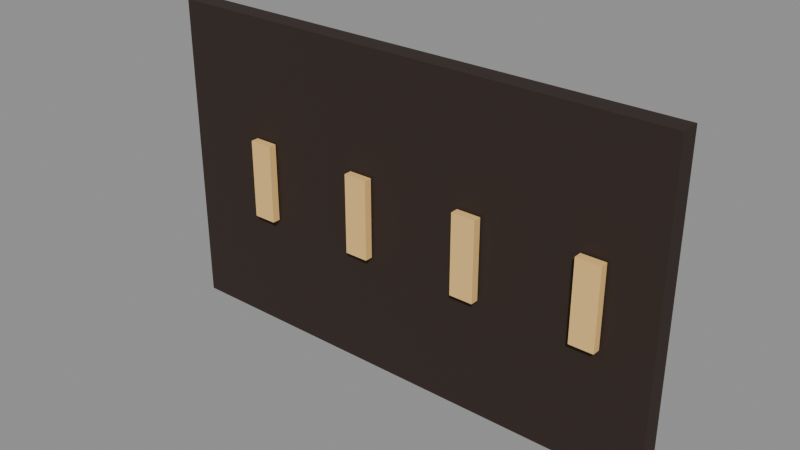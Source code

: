 # Source: tablero_llaves.blend  (saved by Blender 5.3.31; exported with 4.5.12 LTS)
import bpy
from mathutils import Matrix  # noqa: F401  (used for matrix-valued properties, if any)

bpy.ops.wm.read_factory_settings(use_empty=True)
scene = bpy.context.scene
scene.name = 'Scene'

# ---- collections
col_exportar = bpy.data.collections.new('Exportar'); scene.collection.children.link(col_exportar)
col_referencia = bpy.data.collections.new('Referencia'); scene.collection.children.link(col_referencia)
col_referencia.hide_render = True

# ---- materials (node trees are filled in below, after node groups)
mat_vs_opaco = bpy.data.materials.new('vs_opaco')

# ---- material node trees
mat_vs_opaco.use_nodes = True; mat_vs_opaco.node_tree.nodes.clear()
_N = mat_vs_opaco.node_tree.nodes; _L = mat_vs_opaco.node_tree.links
n0 = _N.new('ShaderNodeBsdfPrincipled'); n0.name = 'Principled BSDF'; n0.location = (-200, 100)
n0.inputs[2].default_value = 0.82
n0.inputs[10].default_value = 0.005
n1 = _N.new('ShaderNodeOutputMaterial'); n1.name = 'Material Output'; n1.location = (200, 100)
n2 = _N.new('ShaderNodeVertexColor'); n2.name = 'Color Attribute'; n2.location = (-500, 100)
n2.layer_name = 'Color'
_L.new(n0.outputs[0], n1.inputs[0])
_L.new(n2.outputs[0], n0.inputs[0])
n1.is_active_output = True

# ---- meshes
me_tablerollaves = bpy.data.meshes.new('TableroLlaves')
me_tablerollaves.from_pydata([(0.65, 0.025, -0.4), (-0.65, 0.025, -0.4), (-0.65, 0.025, 0.4), (0.65, 0.025, 0.4), (-0.65, -0.025, -0.4), (0.65, -0.025, -0.4), (0.65, -0.025, 0.4), (-0.65, -0.025, 0.4), (-0.37, -0.03, -0.1), (-0.43, -0.03, -0.1), (-0.43, -0.03, 0.1), (-0.37, -0.03, 0.1), (-0.43, -0.05, -0.1), (-0.37, -0.05, -0.1), (-0.37, -0.05, 0.1), (-0.43, -0.05, 0.1), (-0.07, -0.03, -0.1), (-0.13, -0.03, -0.1), (-0.13, -0.03, 0.1), (-0.07, -0.03, 0.1), (-0.13, -0.05, -0.1), (-0.07, -0.05, -0.1), (-0.07, -0.05, 0.1), (-0.13, -0.05, 0.1), (0.23, -0.03, -0.1), (0.17, -0.03, -0.1), (0.17, -0.03, 0.1), (0.23, -0.03, 0.1), (0.17, -0.05, -0.1), (0.23, -0.05, -0.1), (0.23, -0.05, 0.1), (0.17, -0.05, 0.1), (0.53, -0.03, -0.1), (0.47, -0.03, -0.1), (0.47, -0.03, 0.1), (0.53, -0.03, 0.1), (0.47, -0.05, -0.1), (0.53, -0.05, -0.1), (0.53, -0.05, 0.1), (0.47, -0.05, 0.1)], [], [(0, 1, 2, 3), (4, 5, 6, 7), (5, 0, 3, 6), (1, 4, 7, 2), (7, 6, 3, 2), (1, 0, 5, 4), (8, 9, 10, 11), (12, 13, 14, 15), (13, 8, 11, 14), (9, 12, 15, 10), (15, 14, 11, 10), (9, 8, 13, 12), (16, 17, 18, 19), (20, 21, 22, 23), (21, 16, 19, 22), (17, 20, 23, 18), (23, 22, 19, 18), (17, 16, 21, 20), (24, 25, 26, 27), (28, 29, 30, 31), (29, 24, 27, 30), (25, 28, 31, 26), (31, 30, 27, 26), (25, 24, 29, 28), (32, 33, 34, 35), (36, 37, 38, 39), (37, 32, 35, 38), (33, 36, 39, 34), (39, 38, 35, 34), (33, 32, 37, 36)])
_ca = me_tablerollaves.color_attributes.new('Color', 'FLOAT_COLOR', 'CORNER')
_ca.data.foreach_set('color', [0.02732, 0.01444, 0.009721, 1.0, 0.02732, 0.01444, 0.009721, 1.0, 0.02732, 0.01444, 0.009721, 1.0, 0.02732, 0.01444, 0.009721, 1.0, 0.02732, 0.01444, 0.009721, 1.0, 0.02732, 0.01444, 0.009721, 1.0, 0.02732, 0.01444, 0.009721, 1.0, 0.02732, 0.01444, 0.009721, 1.0, 0.02732, 0.01444, 0.009721, 1.0, 0.02732, 0.01444, 0.009721, 1.0, 0.02732, 0.01444, 0.009721, 1.0, 0.02732, 0.01444, 0.009721, 1.0, 0.02732, 0.01444, 0.009721, 1.0, 0.02732, 0.01444, 0.009721, 1.0, 0.02732, 0.01444, 0.009721, 1.0, 0.02732, 0.01444, 0.009721, 1.0, 0.02732, 0.01444, 0.009721, 1.0, 0.02732, 0.01444, 0.009721, 1.0, 0.02732, 0.01444, 0.009721, 1.0, 0.02732, 0.01444, 0.009721, 1.0, 0.02732, 0.01444, 0.009721, 1.0, 0.02732, 0.01444, 0.009721, 1.0, 0.02732, 0.01444, 0.009721, 1.0, 0.02732, 0.01444, 0.009721, 1.0, 0.9047, 0.5647, 0.1946, 1.0, 0.9047, 0.5647, 0.1946, 1.0, 0.9047, 0.5647, 0.1946, 1.0, 0.9047, 0.5647, 0.1946, 1.0, 0.9047, 0.5647, 0.1946, 1.0, 0.9047, 0.5647, 0.1946, 1.0, 0.9047, 0.5647, 0.1946, 1.0, 0.9047, 0.5647, 0.1946, 1.0, 0.9047, 0.5647, 0.1946, 1.0, 0.9047, 0.5647, 0.1946, 1.0, 0.9047, 0.5647, 0.1946, 1.0, 0.9047, 0.5647, 0.1946, 1.0, 0.9047, 0.5647, 0.1946, 1.0, 0.9047, 0.5647, 0.1946, 1.0, 0.9047, 0.5647, 0.1946, 1.0, 0.9047, 0.5647, 0.1946, 1.0, 0.9047, 0.5647, 0.1946, 1.0, 0.9047, 0.5647, 0.1946, 1.0, 0.9047, 0.5647, 0.1946, 1.0, 0.9047, 0.5647, 0.1946, 1.0, 0.9047, 0.5647, 0.1946, 1.0, 0.9047, 0.5647, 0.1946, 1.0, 0.9047, 0.5647, 0.1946, 1.0, 0.9047, 0.5647, 0.1946, 1.0, 0.9047, 0.5647, 0.1946, 1.0, 0.9047, 0.5647, 0.1946, 1.0, 0.9047, 0.5647, 0.1946, 1.0, 0.9047, 0.5647, 0.1946, 1.0, 0.9047, 0.5647, 0.1946, 1.0, 0.9047, 0.5647, 0.1946, 1.0, 0.9047, 0.5647, 0.1946, 1.0, 0.9047, 0.5647, 0.1946, 1.0, 0.9047, 0.5647, 0.1946, 1.0, 0.9047, 0.5647, 0.1946, 1.0, 0.9047, 0.5647, 0.1946, 1.0, 0.9047, 0.5647, 0.1946, 1.0, 0.9047, 0.5647, 0.1946, 1.0, 0.9047, 0.5647, 0.1946, 1.0, 0.9047, 0.5647, 0.1946, 1.0, 0.9047, 0.5647, 0.1946, 1.0, 0.9047, 0.5647, 0.1946, 1.0, 0.9047, 0.5647, 0.1946, 1.0, 0.9047, 0.5647, 0.1946, 1.0, 0.9047, 0.5647, 0.1946, 1.0, 0.9047, 0.5647, 0.1946, 1.0, 0.9047, 0.5647, 0.1946, 1.0, 0.9047, 0.5647, 0.1946, 1.0, 0.9047, 0.5647, 0.1946, 1.0, 0.9047, 0.5647, 0.1946, 1.0, 0.9047, 0.5647, 0.1946, 1.0, 0.9047, 0.5647, 0.1946, 1.0, 0.9047, 0.5647, 0.1946, 1.0, 0.9047, 0.5647, 0.1946, 1.0, 0.9047, 0.5647, 0.1946, 1.0, 0.9047, 0.5647, 0.1946, 1.0, 0.9047, 0.5647, 0.1946, 1.0, 0.9047, 0.5647, 0.1946, 1.0, 0.9047, 0.5647, 0.1946, 1.0, 0.9047, 0.5647, 0.1946, 1.0, 0.9047, 0.5647, 0.1946, 1.0, 0.9047, 0.5647, 0.1946, 1.0, 0.9047, 0.5647, 0.1946, 1.0, 0.9047, 0.5647, 0.1946, 1.0, 0.9047, 0.5647, 0.1946, 1.0, 0.9047, 0.5647, 0.1946, 1.0, 0.9047, 0.5647, 0.1946, 1.0, 0.9047, 0.5647, 0.1946, 1.0, 0.9047, 0.5647, 0.1946, 1.0, 0.9047, 0.5647, 0.1946, 1.0, 0.9047, 0.5647, 0.1946, 1.0, 0.9047, 0.5647, 0.1946, 1.0, 0.9047, 0.5647, 0.1946, 1.0, 0.9047, 0.5647, 0.1946, 1.0, 0.9047, 0.5647, 0.1946, 1.0, 0.9047, 0.5647, 0.1946, 1.0, 0.9047, 0.5647, 0.1946, 1.0, 0.9047, 0.5647, 0.1946, 1.0, 0.9047, 0.5647, 0.1946, 1.0, 0.9047, 0.5647, 0.1946, 1.0, 0.9047, 0.5647, 0.1946, 1.0, 0.9047, 0.5647, 0.1946, 1.0, 0.9047, 0.5647, 0.1946, 1.0, 0.9047, 0.5647, 0.1946, 1.0, 0.9047, 0.5647, 0.1946, 1.0, 0.9047, 0.5647, 0.1946, 1.0, 0.9047, 0.5647, 0.1946, 1.0, 0.9047, 0.5647, 0.1946, 1.0, 0.9047, 0.5647, 0.1946, 1.0, 0.9047, 0.5647, 0.1946, 1.0, 0.9047, 0.5647, 0.1946, 1.0, 0.9047, 0.5647, 0.1946, 1.0, 0.9047, 0.5647, 0.1946, 1.0, 0.9047, 0.5647, 0.1946, 1.0, 0.9047, 0.5647, 0.1946, 1.0, 0.9047, 0.5647, 0.1946, 1.0, 0.9047, 0.5647, 0.1946, 1.0])
me_tablerollaves.materials.append(mat_vs_opaco)
me_tablerollaves.update()
me_tablerollaves_original = bpy.data.meshes.new('TableroLlaves_Original')
me_tablerollaves_original.from_pydata([(0.65, 0.025, -0.4), (-0.65, 0.025, -0.4), (-0.65, 0.025, 0.4), (0.65, 0.025, 0.4), (-0.65, -0.025, -0.4), (0.65, -0.025, -0.4), (0.65, -0.025, 0.4), (-0.65, -0.025, 0.4), (0.65, -0.025, -0.4), (0.65, 0.025, -0.4), (0.65, 0.025, 0.4), (0.65, -0.025, 0.4), (-0.65, 0.025, -0.4), (-0.65, -0.025, -0.4), (-0.65, -0.025, 0.4), (-0.65, 0.025, 0.4), (-0.65, -0.025, 0.4), (0.65, -0.025, 0.4), (0.65, 0.025, 0.4), (-0.65, 0.025, 0.4), (-0.65, 0.025, -0.4), (0.65, 0.025, -0.4), (0.65, -0.025, -0.4), (-0.65, -0.025, -0.4), (-0.37, -0.03, -0.1), (-0.43, -0.03, -0.1), (-0.43, -0.03, 0.1), (-0.37, -0.03, 0.1), (-0.43, -0.05, -0.1), (-0.37, -0.05, -0.1), (-0.37, -0.05, 0.1), (-0.43, -0.05, 0.1), (-0.37, -0.05, -0.1), (-0.37, -0.03, -0.1), (-0.37, -0.03, 0.1), (-0.37, -0.05, 0.1), (-0.43, -0.03, -0.1), (-0.43, -0.05, -0.1), (-0.43, -0.05, 0.1), (-0.43, -0.03, 0.1), (-0.43, -0.05, 0.1), (-0.37, -0.05, 0.1), (-0.37, -0.03, 0.1), (-0.43, -0.03, 0.1), (-0.43, -0.03, -0.1), (-0.37, -0.03, -0.1), (-0.37, -0.05, -0.1), (-0.43, -0.05, -0.1), (-0.07, -0.03, -0.1), (-0.13, -0.03, -0.1), (-0.13, -0.03, 0.1), (-0.07, -0.03, 0.1), (-0.13, -0.05, -0.1), (-0.07, -0.05, -0.1), (-0.07, -0.05, 0.1), (-0.13, -0.05, 0.1), (-0.07, -0.05, -0.1), (-0.07, -0.03, -0.1), (-0.07, -0.03, 0.1), (-0.07, -0.05, 0.1), (-0.13, -0.03, -0.1), (-0.13, -0.05, -0.1), (-0.13, -0.05, 0.1), (-0.13, -0.03, 0.1), (-0.13, -0.05, 0.1), (-0.07, -0.05, 0.1), (-0.07, -0.03, 0.1), (-0.13, -0.03, 0.1), (-0.13, -0.03, -0.1), (-0.07, -0.03, -0.1), (-0.07, -0.05, -0.1), (-0.13, -0.05, -0.1), (0.23, -0.03, -0.1), (0.17, -0.03, -0.1), (0.17, -0.03, 0.1), (0.23, -0.03, 0.1), (0.17, -0.05, -0.1), (0.23, -0.05, -0.1), (0.23, -0.05, 0.1), (0.17, -0.05, 0.1), (0.23, -0.05, -0.1), (0.23, -0.03, -0.1), (0.23, -0.03, 0.1), (0.23, -0.05, 0.1), (0.17, -0.03, -0.1), (0.17, -0.05, -0.1), (0.17, -0.05, 0.1), (0.17, -0.03, 0.1), (0.17, -0.05, 0.1), (0.23, -0.05, 0.1), (0.23, -0.03, 0.1), (0.17, -0.03, 0.1), (0.17, -0.03, -0.1), (0.23, -0.03, -0.1), (0.23, -0.05, -0.1), (0.17, -0.05, -0.1), (0.53, -0.03, -0.1), (0.47, -0.03, -0.1), (0.47, -0.03, 0.1), (0.53, -0.03, 0.1), (0.47, -0.05, -0.1), (0.53, -0.05, -0.1), (0.53, -0.05, 0.1), (0.47, -0.05, 0.1), (0.53, -0.05, -0.1), (0.53, -0.03, -0.1), (0.53, -0.03, 0.1), (0.53, -0.05, 0.1), (0.47, -0.03, -0.1), (0.47, -0.05, -0.1), (0.47, -0.05, 0.1), (0.47, -0.03, 0.1), (0.47, -0.05, 0.1), (0.53, -0.05, 0.1), (0.53, -0.03, 0.1), (0.47, -0.03, 0.1), (0.47, -0.03, -0.1), (0.53, -0.03, -0.1), (0.53, -0.05, -0.1), (0.47, -0.05, -0.1)], [], [(0, 1, 2, 3), (4, 5, 6, 7), (8, 9, 10, 11), (12, 13, 14, 15), (16, 17, 18, 19), (20, 21, 22, 23), (24, 25, 26, 27), (28, 29, 30, 31), (32, 33, 34, 35), (36, 37, 38, 39), (40, 41, 42, 43), (44, 45, 46, 47), (48, 49, 50, 51), (52, 53, 54, 55), (56, 57, 58, 59), (60, 61, 62, 63), (64, 65, 66, 67), (68, 69, 70, 71), (72, 73, 74, 75), (76, 77, 78, 79), (80, 81, 82, 83), (84, 85, 86, 87), (88, 89, 90, 91), (92, 93, 94, 95), (96, 97, 98, 99), (100, 101, 102, 103), (104, 105, 106, 107), (108, 109, 110, 111), (112, 113, 114, 115), (116, 117, 118, 119)])
_ca = me_tablerollaves_original.color_attributes.new('Color', 'FLOAT_COLOR', 'CORNER')
_ca.data.foreach_set('color', [0.02732, 0.01444, 0.009721, 1.0, 0.02732, 0.01444, 0.009721, 1.0, 0.02732, 0.01444, 0.009721, 1.0, 0.02732, 0.01444, 0.009721, 1.0, 0.02732, 0.01444, 0.009721, 1.0, 0.02732, 0.01444, 0.009721, 1.0, 0.02732, 0.01444, 0.009721, 1.0, 0.02732, 0.01444, 0.009721, 1.0, 0.02732, 0.01444, 0.009721, 1.0, 0.02732, 0.01444, 0.009721, 1.0, 0.02732, 0.01444, 0.009721, 1.0, 0.02732, 0.01444, 0.009721, 1.0, 0.02732, 0.01444, 0.009721, 1.0, 0.02732, 0.01444, 0.009721, 1.0, 0.02732, 0.01444, 0.009721, 1.0, 0.02732, 0.01444, 0.009721, 1.0, 0.02732, 0.01444, 0.009721, 1.0, 0.02732, 0.01444, 0.009721, 1.0, 0.02732, 0.01444, 0.009721, 1.0, 0.02732, 0.01444, 0.009721, 1.0, 0.02732, 0.01444, 0.009721, 1.0, 0.02732, 0.01444, 0.009721, 1.0, 0.02732, 0.01444, 0.009721, 1.0, 0.02732, 0.01444, 0.009721, 1.0, 0.9047, 0.5647, 0.1946, 1.0, 0.9047, 0.5647, 0.1946, 1.0, 0.9047, 0.5647, 0.1946, 1.0, 0.9047, 0.5647, 0.1946, 1.0, 0.9047, 0.5647, 0.1946, 1.0, 0.9047, 0.5647, 0.1946, 1.0, 0.9047, 0.5647, 0.1946, 1.0, 0.9047, 0.5647, 0.1946, 1.0, 0.9047, 0.5647, 0.1946, 1.0, 0.9047, 0.5647, 0.1946, 1.0, 0.9047, 0.5647, 0.1946, 1.0, 0.9047, 0.5647, 0.1946, 1.0, 0.9047, 0.5647, 0.1946, 1.0, 0.9047, 0.5647, 0.1946, 1.0, 0.9047, 0.5647, 0.1946, 1.0, 0.9047, 0.5647, 0.1946, 1.0, 0.9047, 0.5647, 0.1946, 1.0, 0.9047, 0.5647, 0.1946, 1.0, 0.9047, 0.5647, 0.1946, 1.0, 0.9047, 0.5647, 0.1946, 1.0, 0.9047, 0.5647, 0.1946, 1.0, 0.9047, 0.5647, 0.1946, 1.0, 0.9047, 0.5647, 0.1946, 1.0, 0.9047, 0.5647, 0.1946, 1.0, 0.9047, 0.5647, 0.1946, 1.0, 0.9047, 0.5647, 0.1946, 1.0, 0.9047, 0.5647, 0.1946, 1.0, 0.9047, 0.5647, 0.1946, 1.0, 0.9047, 0.5647, 0.1946, 1.0, 0.9047, 0.5647, 0.1946, 1.0, 0.9047, 0.5647, 0.1946, 1.0, 0.9047, 0.5647, 0.1946, 1.0, 0.9047, 0.5647, 0.1946, 1.0, 0.9047, 0.5647, 0.1946, 1.0, 0.9047, 0.5647, 0.1946, 1.0, 0.9047, 0.5647, 0.1946, 1.0, 0.9047, 0.5647, 0.1946, 1.0, 0.9047, 0.5647, 0.1946, 1.0, 0.9047, 0.5647, 0.1946, 1.0, 0.9047, 0.5647, 0.1946, 1.0, 0.9047, 0.5647, 0.1946, 1.0, 0.9047, 0.5647, 0.1946, 1.0, 0.9047, 0.5647, 0.1946, 1.0, 0.9047, 0.5647, 0.1946, 1.0, 0.9047, 0.5647, 0.1946, 1.0, 0.9047, 0.5647, 0.1946, 1.0, 0.9047, 0.5647, 0.1946, 1.0, 0.9047, 0.5647, 0.1946, 1.0, 0.9047, 0.5647, 0.1946, 1.0, 0.9047, 0.5647, 0.1946, 1.0, 0.9047, 0.5647, 0.1946, 1.0, 0.9047, 0.5647, 0.1946, 1.0, 0.9047, 0.5647, 0.1946, 1.0, 0.9047, 0.5647, 0.1946, 1.0, 0.9047, 0.5647, 0.1946, 1.0, 0.9047, 0.5647, 0.1946, 1.0, 0.9047, 0.5647, 0.1946, 1.0, 0.9047, 0.5647, 0.1946, 1.0, 0.9047, 0.5647, 0.1946, 1.0, 0.9047, 0.5647, 0.1946, 1.0, 0.9047, 0.5647, 0.1946, 1.0, 0.9047, 0.5647, 0.1946, 1.0, 0.9047, 0.5647, 0.1946, 1.0, 0.9047, 0.5647, 0.1946, 1.0, 0.9047, 0.5647, 0.1946, 1.0, 0.9047, 0.5647, 0.1946, 1.0, 0.9047, 0.5647, 0.1946, 1.0, 0.9047, 0.5647, 0.1946, 1.0, 0.9047, 0.5647, 0.1946, 1.0, 0.9047, 0.5647, 0.1946, 1.0, 0.9047, 0.5647, 0.1946, 1.0, 0.9047, 0.5647, 0.1946, 1.0, 0.9047, 0.5647, 0.1946, 1.0, 0.9047, 0.5647, 0.1946, 1.0, 0.9047, 0.5647, 0.1946, 1.0, 0.9047, 0.5647, 0.1946, 1.0, 0.9047, 0.5647, 0.1946, 1.0, 0.9047, 0.5647, 0.1946, 1.0, 0.9047, 0.5647, 0.1946, 1.0, 0.9047, 0.5647, 0.1946, 1.0, 0.9047, 0.5647, 0.1946, 1.0, 0.9047, 0.5647, 0.1946, 1.0, 0.9047, 0.5647, 0.1946, 1.0, 0.9047, 0.5647, 0.1946, 1.0, 0.9047, 0.5647, 0.1946, 1.0, 0.9047, 0.5647, 0.1946, 1.0, 0.9047, 0.5647, 0.1946, 1.0, 0.9047, 0.5647, 0.1946, 1.0, 0.9047, 0.5647, 0.1946, 1.0, 0.9047, 0.5647, 0.1946, 1.0, 0.9047, 0.5647, 0.1946, 1.0, 0.9047, 0.5647, 0.1946, 1.0, 0.9047, 0.5647, 0.1946, 1.0, 0.9047, 0.5647, 0.1946, 1.0, 0.9047, 0.5647, 0.1946, 1.0, 0.9047, 0.5647, 0.1946, 1.0])
me_tablerollaves_original.materials.append(mat_vs_opaco)
me_tablerollaves_original.update()

# ---- objects
ob_tablerollaves = bpy.data.objects.new('TableroLlaves', me_tablerollaves)
ob_tablerollaves_original = bpy.data.objects.new('TableroLlaves_Original', me_tablerollaves_original)

# ---- transforms, parenting, visibility, modifiers, constraints
ob_tablerollaves.location = (0.0, 0.0, 0.0)
ob_tablerollaves_original.location = (0.0, 0.0, 0.0)
ob_tablerollaves_original.hide_render = True
ob_tablerollaves_original.display_type = 'WIRE'

# ---- collection membership
col_exportar.objects.link(ob_tablerollaves)
col_referencia.objects.link(ob_tablerollaves_original)

# ---- scene / render settings (as saved in the file)
scene.frame_start = 1; scene.frame_end = 250; scene.frame_set(1)
scene.render.engine = 'BLENDER_EEVEE_NEXT'
scene.render.bake_bias = 0.0
scene.render.bake_samples = 0
scene.render.compositor_device = 'GPU'
scene.eevee.use_volume_custom_range = False
scene.eevee.fast_gi_thickness_near = 0.1
scene.eevee.fast_gi_thickness_far = 0.0
scene.eevee.ray_tracing_options.screen_trace_thickness = 0.1
bpy.context.view_layer.update()

# ---- added for rendering (the .blend has no active camera and no usable light): camera, sun + grey world if the file has none
cam_auto = bpy.data.cameras.new('AutoCamera')
cam_auto.lens = 50.0
cam_auto.sensor_width = 36.0
cam_auto.clip_end = 1000.0
ob_auto_camera = bpy.data.objects.new('AutoCamera', cam_auto)
scene.collection.objects.link(ob_auto_camera)
ob_auto_camera.location = (1.414, -1.7093, 1.1312)
ob_auto_camera.rotation_euler = (1.09748, -7.21219e-08, 0.694738)
scene.camera = ob_auto_camera
light_auto_sun = bpy.data.lights.new('AutoSun', 'SUN')
light_auto_sun.energy = 3.0
light_auto_sun.angle = 0.0523599
ob_auto_sun = bpy.data.objects.new('AutoSun', light_auto_sun)
scene.collection.objects.link(ob_auto_sun)
ob_auto_sun.rotation_euler = (0.872665, 0.174533, 0.523599)
if scene.world is None:
    world_auto = bpy.data.worlds.new('AutoWorld')
    world_auto.color = (0.3, 0.3, 0.3)
    scene.world = world_auto
bpy.context.view_layer.update()
